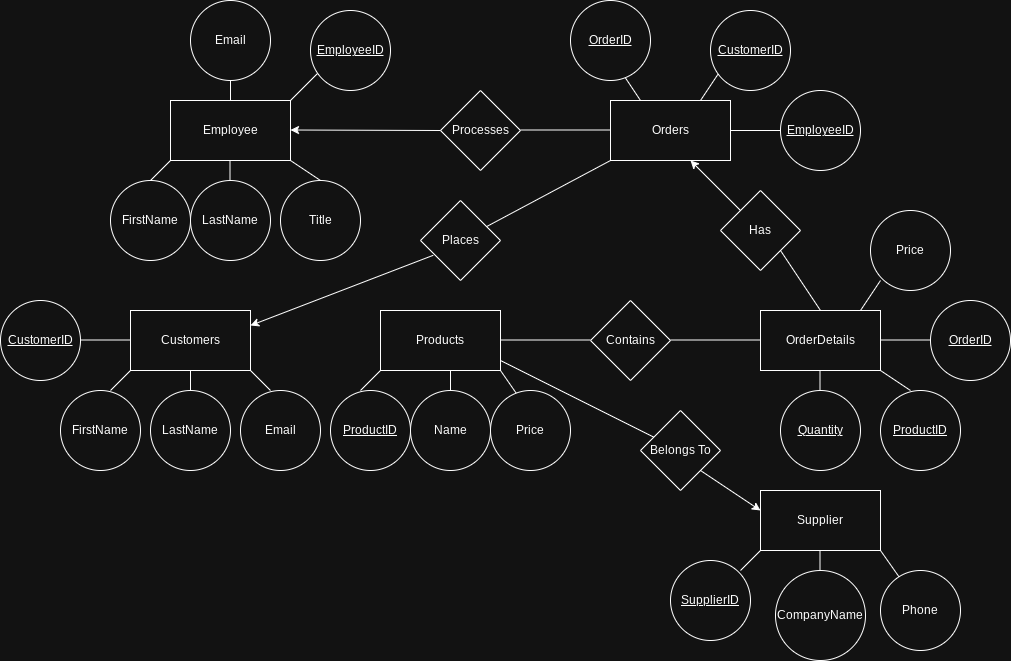

The diagram above was exported from draw.io. Its source (the exported page's mxGraphModel, read from the mxfile embedded in the PNG):
<mxGraphModel dx="1873" dy="516" grid="1" gridSize="10" guides="1" tooltips="1" connect="1" arrows="1" fold="1" page="1" pageScale="1" pageWidth="850" pageHeight="1100" math="0" shadow="0">
  <root>
    <mxCell id="0" />
    <mxCell id="1" parent="0" />
    <mxCell id="VIv_IHcUD4uvRbIrjwf3-1" value="Employee" style="rounded=0;whiteSpace=wrap;html=1;" parent="1" vertex="1">
      <mxGeometry x="90" y="110" width="120" height="60" as="geometry" />
    </mxCell>
    <mxCell id="VIv_IHcUD4uvRbIrjwf3-2" value="" style="endArrow=none;html=1;rounded=0;" parent="1" edge="1">
      <mxGeometry width="50" height="50" relative="1" as="geometry">
        <mxPoint x="210" y="110" as="sourcePoint" />
        <mxPoint x="240" y="80" as="targetPoint" />
      </mxGeometry>
    </mxCell>
    <mxCell id="VIv_IHcUD4uvRbIrjwf3-4" value="&lt;u&gt;EmployeeID&lt;/u&gt;" style="ellipse;whiteSpace=wrap;html=1;aspect=fixed;" parent="1" vertex="1">
      <mxGeometry x="230" y="20" width="80" height="80" as="geometry" />
    </mxCell>
    <mxCell id="VIv_IHcUD4uvRbIrjwf3-5" value="FirstName" style="ellipse;whiteSpace=wrap;html=1;aspect=fixed;" parent="1" vertex="1">
      <mxGeometry x="30" y="190" width="80" height="80" as="geometry" />
    </mxCell>
    <mxCell id="VIv_IHcUD4uvRbIrjwf3-6" value="Title" style="ellipse;whiteSpace=wrap;html=1;aspect=fixed;" parent="1" vertex="1">
      <mxGeometry x="200" y="190" width="80" height="80" as="geometry" />
    </mxCell>
    <mxCell id="VIv_IHcUD4uvRbIrjwf3-7" value="LastName" style="ellipse;whiteSpace=wrap;html=1;aspect=fixed;" parent="1" vertex="1">
      <mxGeometry x="110" y="190" width="80" height="80" as="geometry" />
    </mxCell>
    <mxCell id="VIv_IHcUD4uvRbIrjwf3-9" value="" style="endArrow=none;html=1;rounded=0;" parent="1" edge="1">
      <mxGeometry width="50" height="50" relative="1" as="geometry">
        <mxPoint x="150" y="110" as="sourcePoint" />
        <mxPoint x="150" y="90" as="targetPoint" />
      </mxGeometry>
    </mxCell>
    <mxCell id="VIv_IHcUD4uvRbIrjwf3-10" value="Email" style="ellipse;whiteSpace=wrap;html=1;aspect=fixed;" parent="1" vertex="1">
      <mxGeometry x="110" y="10" width="80" height="80" as="geometry" />
    </mxCell>
    <mxCell id="VIv_IHcUD4uvRbIrjwf3-11" value="" style="endArrow=none;html=1;rounded=0;" parent="1" edge="1">
      <mxGeometry width="50" height="50" relative="1" as="geometry">
        <mxPoint x="149.5" y="190" as="sourcePoint" />
        <mxPoint x="149.5" y="170" as="targetPoint" />
      </mxGeometry>
    </mxCell>
    <mxCell id="VIv_IHcUD4uvRbIrjwf3-12" value="" style="endArrow=none;html=1;rounded=0;" parent="1" edge="1">
      <mxGeometry width="50" height="50" relative="1" as="geometry">
        <mxPoint x="70" y="190" as="sourcePoint" />
        <mxPoint x="90" y="170" as="targetPoint" />
      </mxGeometry>
    </mxCell>
    <mxCell id="VIv_IHcUD4uvRbIrjwf3-13" value="" style="endArrow=none;html=1;rounded=0;" parent="1" edge="1">
      <mxGeometry width="50" height="50" relative="1" as="geometry">
        <mxPoint x="240" y="190" as="sourcePoint" />
        <mxPoint x="210" y="170" as="targetPoint" />
      </mxGeometry>
    </mxCell>
    <mxCell id="VIv_IHcUD4uvRbIrjwf3-15" value="Processes" style="rhombus;whiteSpace=wrap;html=1;" parent="1" vertex="1">
      <mxGeometry x="360" y="100" width="80" height="80" as="geometry" />
    </mxCell>
    <mxCell id="VIv_IHcUD4uvRbIrjwf3-16" value="" style="endArrow=classic;html=1;rounded=0;exitX=0;exitY=0.5;exitDx=0;exitDy=0;" parent="1" source="VIv_IHcUD4uvRbIrjwf3-15" edge="1">
      <mxGeometry width="50" height="50" relative="1" as="geometry">
        <mxPoint x="320" y="139.5" as="sourcePoint" />
        <mxPoint x="210" y="139.5" as="targetPoint" />
      </mxGeometry>
    </mxCell>
    <mxCell id="VIv_IHcUD4uvRbIrjwf3-17" value="" style="endArrow=none;html=1;rounded=0;" parent="1" edge="1">
      <mxGeometry width="50" height="50" relative="1" as="geometry">
        <mxPoint x="440" y="139.5" as="sourcePoint" />
        <mxPoint x="530" y="139.5" as="targetPoint" />
      </mxGeometry>
    </mxCell>
    <mxCell id="VIv_IHcUD4uvRbIrjwf3-18" value="Orders" style="rounded=0;whiteSpace=wrap;html=1;" parent="1" vertex="1">
      <mxGeometry x="530" y="110" width="120" height="60" as="geometry" />
    </mxCell>
    <mxCell id="VIv_IHcUD4uvRbIrjwf3-19" value="" style="endArrow=none;html=1;rounded=0;" parent="1" edge="1">
      <mxGeometry width="50" height="50" relative="1" as="geometry">
        <mxPoint x="560" y="110" as="sourcePoint" />
        <mxPoint x="540" y="80" as="targetPoint" />
      </mxGeometry>
    </mxCell>
    <mxCell id="VIv_IHcUD4uvRbIrjwf3-20" value="" style="endArrow=none;html=1;rounded=0;" parent="1" edge="1">
      <mxGeometry width="50" height="50" relative="1" as="geometry">
        <mxPoint x="620" y="110" as="sourcePoint" />
        <mxPoint x="640" y="80" as="targetPoint" />
      </mxGeometry>
    </mxCell>
    <mxCell id="VIv_IHcUD4uvRbIrjwf3-21" value="&lt;u&gt;OrderID&lt;/u&gt;" style="ellipse;whiteSpace=wrap;html=1;aspect=fixed;" parent="1" vertex="1">
      <mxGeometry x="490" y="10" width="80" height="80" as="geometry" />
    </mxCell>
    <mxCell id="VIv_IHcUD4uvRbIrjwf3-22" value="&lt;u&gt;CustomerID&lt;/u&gt;" style="ellipse;whiteSpace=wrap;html=1;aspect=fixed;" parent="1" vertex="1">
      <mxGeometry x="630" y="20" width="80" height="80" as="geometry" />
    </mxCell>
    <mxCell id="VIv_IHcUD4uvRbIrjwf3-23" value="" style="endArrow=none;html=1;rounded=0;entryX=1;entryY=0.5;entryDx=0;entryDy=0;" parent="1" target="VIv_IHcUD4uvRbIrjwf3-18" edge="1">
      <mxGeometry width="50" height="50" relative="1" as="geometry">
        <mxPoint x="700" y="140" as="sourcePoint" />
        <mxPoint x="680" y="120" as="targetPoint" />
      </mxGeometry>
    </mxCell>
    <mxCell id="VIv_IHcUD4uvRbIrjwf3-24" value="&lt;u&gt;EmployeeID&lt;/u&gt;" style="ellipse;whiteSpace=wrap;html=1;aspect=fixed;" parent="1" vertex="1">
      <mxGeometry x="700" y="100" width="80" height="80" as="geometry" />
    </mxCell>
    <mxCell id="VIv_IHcUD4uvRbIrjwf3-25" value="" style="endArrow=classic;html=1;rounded=0;" parent="1" edge="1">
      <mxGeometry width="50" height="50" relative="1" as="geometry">
        <mxPoint x="660" y="220" as="sourcePoint" />
        <mxPoint x="610" y="170" as="targetPoint" />
      </mxGeometry>
    </mxCell>
    <mxCell id="VIv_IHcUD4uvRbIrjwf3-26" value="Has" style="rhombus;whiteSpace=wrap;html=1;" parent="1" vertex="1">
      <mxGeometry x="640" y="200" width="80" height="80" as="geometry" />
    </mxCell>
    <mxCell id="VIv_IHcUD4uvRbIrjwf3-27" value="" style="endArrow=none;html=1;rounded=0;" parent="1" edge="1">
      <mxGeometry width="50" height="50" relative="1" as="geometry">
        <mxPoint x="740" y="320" as="sourcePoint" />
        <mxPoint x="700" y="260" as="targetPoint" />
      </mxGeometry>
    </mxCell>
    <mxCell id="VIv_IHcUD4uvRbIrjwf3-28" value="OrderDetails" style="rounded=0;whiteSpace=wrap;html=1;" parent="1" vertex="1">
      <mxGeometry x="680" y="320" width="120" height="60" as="geometry" />
    </mxCell>
    <mxCell id="VIv_IHcUD4uvRbIrjwf3-29" value="&lt;u&gt;OrderID&lt;/u&gt;" style="ellipse;whiteSpace=wrap;html=1;aspect=fixed;" parent="1" vertex="1">
      <mxGeometry x="850" y="310" width="80" height="80" as="geometry" />
    </mxCell>
    <mxCell id="VIv_IHcUD4uvRbIrjwf3-30" value="" style="endArrow=none;html=1;rounded=0;entryX=1;entryY=0.5;entryDx=0;entryDy=0;" parent="1" edge="1">
      <mxGeometry width="50" height="50" relative="1" as="geometry">
        <mxPoint x="850" y="349.5" as="sourcePoint" />
        <mxPoint x="800" y="349.5" as="targetPoint" />
      </mxGeometry>
    </mxCell>
    <mxCell id="VIv_IHcUD4uvRbIrjwf3-31" value="" style="endArrow=none;html=1;rounded=0;" parent="1" edge="1">
      <mxGeometry width="50" height="50" relative="1" as="geometry">
        <mxPoint x="830" y="400" as="sourcePoint" />
        <mxPoint x="800" y="380" as="targetPoint" />
      </mxGeometry>
    </mxCell>
    <mxCell id="VIv_IHcUD4uvRbIrjwf3-32" value="&lt;u&gt;ProductID&lt;/u&gt;" style="ellipse;whiteSpace=wrap;html=1;aspect=fixed;" parent="1" vertex="1">
      <mxGeometry x="800" y="400" width="80" height="80" as="geometry" />
    </mxCell>
    <mxCell id="VIv_IHcUD4uvRbIrjwf3-33" value="" style="endArrow=none;html=1;rounded=0;" parent="1" edge="1">
      <mxGeometry width="50" height="50" relative="1" as="geometry">
        <mxPoint x="739.5" y="400" as="sourcePoint" />
        <mxPoint x="739.5" y="380" as="targetPoint" />
      </mxGeometry>
    </mxCell>
    <mxCell id="VIv_IHcUD4uvRbIrjwf3-34" value="&lt;u&gt;Quantity&lt;/u&gt;" style="ellipse;whiteSpace=wrap;html=1;aspect=fixed;" parent="1" vertex="1">
      <mxGeometry x="700" y="400" width="80" height="80" as="geometry" />
    </mxCell>
    <mxCell id="VIv_IHcUD4uvRbIrjwf3-35" value="" style="endArrow=none;html=1;rounded=0;" parent="1" source="VIv_IHcUD4uvRbIrjwf3-36" edge="1">
      <mxGeometry width="50" height="50" relative="1" as="geometry">
        <mxPoint x="420" y="250" as="sourcePoint" />
        <mxPoint x="530" y="170" as="targetPoint" />
      </mxGeometry>
    </mxCell>
    <mxCell id="VIv_IHcUD4uvRbIrjwf3-36" value="Places" style="rhombus;whiteSpace=wrap;html=1;" parent="1" vertex="1">
      <mxGeometry x="340" y="210" width="80" height="80" as="geometry" />
    </mxCell>
    <mxCell id="VIv_IHcUD4uvRbIrjwf3-37" value="" style="endArrow=classic;html=1;rounded=0;exitX=0.159;exitY=0.685;exitDx=0;exitDy=0;exitPerimeter=0;entryX=1;entryY=0.25;entryDx=0;entryDy=0;" parent="1" source="VIv_IHcUD4uvRbIrjwf3-36" target="VIv_IHcUD4uvRbIrjwf3-38" edge="1">
      <mxGeometry width="50" height="50" relative="1" as="geometry">
        <mxPoint x="370" y="270" as="sourcePoint" />
        <mxPoint x="240" y="320" as="targetPoint" />
      </mxGeometry>
    </mxCell>
    <mxCell id="VIv_IHcUD4uvRbIrjwf3-38" value="Customers" style="rounded=0;whiteSpace=wrap;html=1;" parent="1" vertex="1">
      <mxGeometry x="50" y="320" width="120" height="60" as="geometry" />
    </mxCell>
    <mxCell id="VIv_IHcUD4uvRbIrjwf3-39" value="FirstName" style="ellipse;whiteSpace=wrap;html=1;aspect=fixed;" parent="1" vertex="1">
      <mxGeometry x="-20" y="400" width="80" height="80" as="geometry" />
    </mxCell>
    <mxCell id="VIv_IHcUD4uvRbIrjwf3-40" value="" style="endArrow=none;html=1;rounded=0;" parent="1" edge="1">
      <mxGeometry width="50" height="50" relative="1" as="geometry">
        <mxPoint x="30" y="400" as="sourcePoint" />
        <mxPoint x="50" y="380" as="targetPoint" />
      </mxGeometry>
    </mxCell>
    <mxCell id="VIv_IHcUD4uvRbIrjwf3-41" value="LastName" style="ellipse;whiteSpace=wrap;html=1;aspect=fixed;" parent="1" vertex="1">
      <mxGeometry x="70" y="400" width="80" height="80" as="geometry" />
    </mxCell>
    <mxCell id="VIv_IHcUD4uvRbIrjwf3-43" value="" style="endArrow=none;html=1;rounded=0;" parent="1" edge="1">
      <mxGeometry width="50" height="50" relative="1" as="geometry">
        <mxPoint x="110" y="400" as="sourcePoint" />
        <mxPoint x="110" y="380" as="targetPoint" />
      </mxGeometry>
    </mxCell>
    <mxCell id="VIv_IHcUD4uvRbIrjwf3-44" value="" style="endArrow=none;html=1;rounded=0;" parent="1" edge="1">
      <mxGeometry width="50" height="50" relative="1" as="geometry">
        <mxPoint x="170" y="380" as="sourcePoint" />
        <mxPoint x="190" y="400" as="targetPoint" />
      </mxGeometry>
    </mxCell>
    <mxCell id="VIv_IHcUD4uvRbIrjwf3-45" value="Email" style="ellipse;whiteSpace=wrap;html=1;aspect=fixed;" parent="1" vertex="1">
      <mxGeometry x="160" y="400" width="80" height="80" as="geometry" />
    </mxCell>
    <mxCell id="VIv_IHcUD4uvRbIrjwf3-47" value="&lt;u&gt;CustomerID&lt;/u&gt;" style="ellipse;whiteSpace=wrap;html=1;aspect=fixed;" parent="1" vertex="1">
      <mxGeometry x="-80" y="310" width="80" height="80" as="geometry" />
    </mxCell>
    <mxCell id="VIv_IHcUD4uvRbIrjwf3-48" value="" style="endArrow=none;html=1;rounded=0;entryX=1;entryY=0.5;entryDx=0;entryDy=0;" parent="1" edge="1">
      <mxGeometry width="50" height="50" relative="1" as="geometry">
        <mxPoint x="50" y="349.5" as="sourcePoint" />
        <mxPoint y="349.5" as="targetPoint" />
      </mxGeometry>
    </mxCell>
    <mxCell id="VIv_IHcUD4uvRbIrjwf3-49" value="" style="endArrow=none;html=1;rounded=0;" parent="1" edge="1">
      <mxGeometry width="50" height="50" relative="1" as="geometry">
        <mxPoint x="780" y="320" as="sourcePoint" />
        <mxPoint x="800" y="290" as="targetPoint" />
      </mxGeometry>
    </mxCell>
    <mxCell id="VIv_IHcUD4uvRbIrjwf3-50" value="Price" style="ellipse;whiteSpace=wrap;html=1;aspect=fixed;" parent="1" vertex="1">
      <mxGeometry x="790" y="220" width="80" height="80" as="geometry" />
    </mxCell>
    <mxCell id="VIv_IHcUD4uvRbIrjwf3-51" value="Products" style="rounded=0;whiteSpace=wrap;html=1;" parent="1" vertex="1">
      <mxGeometry x="300" y="320" width="120" height="60" as="geometry" />
    </mxCell>
    <mxCell id="VIv_IHcUD4uvRbIrjwf3-52" value="" style="endArrow=none;html=1;rounded=0;" parent="1" edge="1">
      <mxGeometry width="50" height="50" relative="1" as="geometry">
        <mxPoint x="370" y="400" as="sourcePoint" />
        <mxPoint x="370" y="380" as="targetPoint" />
      </mxGeometry>
    </mxCell>
    <mxCell id="VIv_IHcUD4uvRbIrjwf3-53" value="" style="endArrow=none;html=1;rounded=0;" parent="1" edge="1">
      <mxGeometry width="50" height="50" relative="1" as="geometry">
        <mxPoint x="280" y="400" as="sourcePoint" />
        <mxPoint x="300" y="380" as="targetPoint" />
      </mxGeometry>
    </mxCell>
    <mxCell id="VIv_IHcUD4uvRbIrjwf3-54" value="&lt;u&gt;ProductID&lt;/u&gt;" style="ellipse;whiteSpace=wrap;html=1;aspect=fixed;" parent="1" vertex="1">
      <mxGeometry x="250" y="400" width="80" height="80" as="geometry" />
    </mxCell>
    <mxCell id="VIv_IHcUD4uvRbIrjwf3-55" value="Name" style="ellipse;whiteSpace=wrap;html=1;aspect=fixed;" parent="1" vertex="1">
      <mxGeometry x="330" y="400" width="80" height="80" as="geometry" />
    </mxCell>
    <mxCell id="VIv_IHcUD4uvRbIrjwf3-56" value="" style="endArrow=none;html=1;rounded=0;entryX=0.357;entryY=0.085;entryDx=0;entryDy=0;entryPerimeter=0;" parent="1" target="VIv_IHcUD4uvRbIrjwf3-57" edge="1">
      <mxGeometry width="50" height="50" relative="1" as="geometry">
        <mxPoint x="420" y="380" as="sourcePoint" />
        <mxPoint x="430" y="400" as="targetPoint" />
      </mxGeometry>
    </mxCell>
    <mxCell id="VIv_IHcUD4uvRbIrjwf3-57" value="Price" style="ellipse;whiteSpace=wrap;html=1;aspect=fixed;" parent="1" vertex="1">
      <mxGeometry x="410" y="400" width="80" height="80" as="geometry" />
    </mxCell>
    <mxCell id="VIv_IHcUD4uvRbIrjwf3-58" value="" style="endArrow=none;html=1;rounded=0;" parent="1" edge="1">
      <mxGeometry width="50" height="50" relative="1" as="geometry">
        <mxPoint x="420" y="349.5" as="sourcePoint" />
        <mxPoint x="510" y="349.5" as="targetPoint" />
      </mxGeometry>
    </mxCell>
    <mxCell id="VIv_IHcUD4uvRbIrjwf3-59" value="Contains" style="rhombus;whiteSpace=wrap;html=1;" parent="1" vertex="1">
      <mxGeometry x="510" y="310" width="80" height="80" as="geometry" />
    </mxCell>
    <mxCell id="VIv_IHcUD4uvRbIrjwf3-60" value="" style="endArrow=none;html=1;rounded=0;" parent="1" edge="1">
      <mxGeometry width="50" height="50" relative="1" as="geometry">
        <mxPoint x="590" y="349.5" as="sourcePoint" />
        <mxPoint x="680" y="349.5" as="targetPoint" />
      </mxGeometry>
    </mxCell>
    <mxCell id="qAprDGHYf-wgFvy-ttUJ-1" value="" style="endArrow=classic;html=1;rounded=0;" edge="1" parent="1">
      <mxGeometry width="50" height="50" relative="1" as="geometry">
        <mxPoint x="620" y="480" as="sourcePoint" />
        <mxPoint x="680" y="520" as="targetPoint" />
      </mxGeometry>
    </mxCell>
    <mxCell id="qAprDGHYf-wgFvy-ttUJ-2" value="Supplier" style="rounded=0;whiteSpace=wrap;html=1;" vertex="1" parent="1">
      <mxGeometry x="680" y="500" width="120" height="60" as="geometry" />
    </mxCell>
    <mxCell id="qAprDGHYf-wgFvy-ttUJ-3" value="&lt;u&gt;SupplierID&lt;/u&gt;" style="ellipse;whiteSpace=wrap;html=1;aspect=fixed;" vertex="1" parent="1">
      <mxGeometry x="590" y="570" width="80" height="80" as="geometry" />
    </mxCell>
    <mxCell id="qAprDGHYf-wgFvy-ttUJ-4" value="" style="endArrow=none;html=1;rounded=0;" edge="1" parent="1">
      <mxGeometry width="50" height="50" relative="1" as="geometry">
        <mxPoint x="660" y="580" as="sourcePoint" />
        <mxPoint x="680" y="560" as="targetPoint" />
      </mxGeometry>
    </mxCell>
    <mxCell id="qAprDGHYf-wgFvy-ttUJ-5" value="" style="endArrow=none;html=1;rounded=0;" edge="1" parent="1">
      <mxGeometry width="50" height="50" relative="1" as="geometry">
        <mxPoint x="739.5" y="580" as="sourcePoint" />
        <mxPoint x="739.5" y="560" as="targetPoint" />
      </mxGeometry>
    </mxCell>
    <mxCell id="qAprDGHYf-wgFvy-ttUJ-6" value="CompanyName" style="ellipse;whiteSpace=wrap;html=1;aspect=fixed;" vertex="1" parent="1">
      <mxGeometry x="695" y="580" width="90" height="90" as="geometry" />
    </mxCell>
    <mxCell id="qAprDGHYf-wgFvy-ttUJ-7" value="" style="endArrow=none;html=1;rounded=0;" edge="1" parent="1" target="qAprDGHYf-wgFvy-ttUJ-8">
      <mxGeometry width="50" height="50" relative="1" as="geometry">
        <mxPoint x="420" y="370" as="sourcePoint" />
        <mxPoint x="500" y="400" as="targetPoint" />
      </mxGeometry>
    </mxCell>
    <mxCell id="qAprDGHYf-wgFvy-ttUJ-8" value="Belongs To" style="rhombus;whiteSpace=wrap;html=1;" vertex="1" parent="1">
      <mxGeometry x="560" y="420" width="80" height="80" as="geometry" />
    </mxCell>
    <mxCell id="qAprDGHYf-wgFvy-ttUJ-10" value="" style="endArrow=none;html=1;rounded=0;entryX=0.357;entryY=0.085;entryDx=0;entryDy=0;entryPerimeter=0;" edge="1" parent="1">
      <mxGeometry width="50" height="50" relative="1" as="geometry">
        <mxPoint x="800" y="560" as="sourcePoint" />
        <mxPoint x="819" y="587" as="targetPoint" />
      </mxGeometry>
    </mxCell>
    <mxCell id="qAprDGHYf-wgFvy-ttUJ-11" value="Phone" style="ellipse;whiteSpace=wrap;html=1;aspect=fixed;" vertex="1" parent="1">
      <mxGeometry x="800" y="580" width="80" height="80" as="geometry" />
    </mxCell>
  </root>
</mxGraphModel>